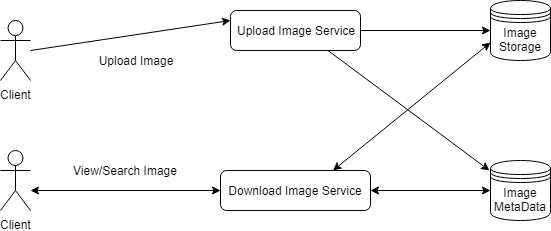

The diagram above was exported from draw.io. Its source (the exported page's mxGraphModel, read from the mxfile embedded in the PNG):
<mxGraphModel dx="2062" dy="1075" grid="1" gridSize="10" guides="1" tooltips="1" connect="1" arrows="1" fold="1" page="1" pageScale="1" pageWidth="827" pageHeight="1169" math="0" shadow="0">
  <root>
    <mxCell id="0" />
    <mxCell id="1" parent="0" />
    <mxCell id="OYswj8se_wE4Igni5hVB-1" value="Client" style="shape=umlActor;verticalLabelPosition=bottom;labelBackgroundColor=#ffffff;verticalAlign=top;html=1;" parent="1" vertex="1">
      <mxGeometry x="70" y="140" width="30" height="60" as="geometry" />
    </mxCell>
    <mxCell id="OYswj8se_wE4Igni5hVB-3" value="Client" style="shape=umlActor;verticalLabelPosition=bottom;labelBackgroundColor=#ffffff;verticalAlign=top;html=1;" parent="1" vertex="1">
      <mxGeometry x="70" y="270" width="30" height="60" as="geometry" />
    </mxCell>
    <mxCell id="OYswj8se_wE4Igni5hVB-10" value="Upload Image Service" style="rounded=1;whiteSpace=wrap;html=1;" parent="1" vertex="1">
      <mxGeometry x="300" y="130" width="130" height="40" as="geometry" />
    </mxCell>
    <mxCell id="OYswj8se_wE4Igni5hVB-11" value="" style="endArrow=classic;html=1;entryX=0;entryY=0.25;entryDx=0;entryDy=0;" parent="1" target="OYswj8se_wE4Igni5hVB-10" edge="1">
      <mxGeometry width="50" height="50" relative="1" as="geometry">
        <mxPoint x="100" y="170" as="sourcePoint" />
        <mxPoint x="120" y="410" as="targetPoint" />
      </mxGeometry>
    </mxCell>
    <mxCell id="OYswj8se_wE4Igni5hVB-13" value="Upload Image" style="text;html=1;strokeColor=none;fillColor=none;align=center;verticalAlign=middle;whiteSpace=wrap;rounded=0;" parent="1" vertex="1">
      <mxGeometry x="155" y="170" width="100" height="20" as="geometry" />
    </mxCell>
    <mxCell id="OYswj8se_wE4Igni5hVB-14" value="View/Search Image" style="text;html=1;strokeColor=none;fillColor=none;align=center;verticalAlign=middle;whiteSpace=wrap;rounded=0;" parent="1" vertex="1">
      <mxGeometry x="135" y="280" width="120" height="20" as="geometry" />
    </mxCell>
    <mxCell id="OYswj8se_wE4Igni5hVB-15" value="" style="endArrow=classic;startArrow=classic;html=1;entryX=0;entryY=0.5;entryDx=0;entryDy=0;" parent="1" target="-TEvWSPviCZTlaluocrN-4" edge="1">
      <mxGeometry width="50" height="50" relative="1" as="geometry">
        <mxPoint x="100" y="310" as="sourcePoint" />
        <mxPoint x="300" y="130" as="targetPoint" />
      </mxGeometry>
    </mxCell>
    <mxCell id="OYswj8se_wE4Igni5hVB-16" value="Image MetaData" style="shape=datastore;whiteSpace=wrap;html=1;" parent="1" vertex="1">
      <mxGeometry x="560" y="280" width="60" height="60" as="geometry" />
    </mxCell>
    <mxCell id="OYswj8se_wE4Igni5hVB-17" value="Image Storage" style="shape=datastore;whiteSpace=wrap;html=1;" parent="1" vertex="1">
      <mxGeometry x="560" y="120" width="60" height="60" as="geometry" />
    </mxCell>
    <mxCell id="OYswj8se_wE4Igni5hVB-18" value="" style="endArrow=classic;startArrow=classic;html=1;exitX=1;exitY=0.5;exitDx=0;exitDy=0;entryX=0;entryY=0.5;entryDx=0;entryDy=0;" parent="1" source="-TEvWSPviCZTlaluocrN-4" target="OYswj8se_wE4Igni5hVB-16" edge="1">
      <mxGeometry width="50" height="50" relative="1" as="geometry">
        <mxPoint x="490" y="375" as="sourcePoint" />
        <mxPoint x="600" y="200" as="targetPoint" />
      </mxGeometry>
    </mxCell>
    <mxCell id="-TEvWSPviCZTlaluocrN-4" value="Download Image Service" style="rounded=1;whiteSpace=wrap;html=1;" vertex="1" parent="1">
      <mxGeometry x="290" y="290" width="150" height="40" as="geometry" />
    </mxCell>
    <mxCell id="-TEvWSPviCZTlaluocrN-9" value="" style="endArrow=classic;html=1;entryX=0;entryY=0.5;entryDx=0;entryDy=0;exitX=1;exitY=0.5;exitDx=0;exitDy=0;" edge="1" parent="1" source="OYswj8se_wE4Igni5hVB-10" target="OYswj8se_wE4Igni5hVB-17">
      <mxGeometry width="50" height="50" relative="1" as="geometry">
        <mxPoint x="450" y="265" as="sourcePoint" />
        <mxPoint x="650" y="235" as="targetPoint" />
      </mxGeometry>
    </mxCell>
    <mxCell id="-TEvWSPviCZTlaluocrN-10" value="" style="endArrow=classic;html=1;exitX=0.75;exitY=1;exitDx=0;exitDy=0;entryX=-0.017;entryY=0.167;entryDx=0;entryDy=0;entryPerimeter=0;" edge="1" parent="1" source="OYswj8se_wE4Igni5hVB-10" target="OYswj8se_wE4Igni5hVB-16">
      <mxGeometry width="50" height="50" relative="1" as="geometry">
        <mxPoint x="440" y="160" as="sourcePoint" />
        <mxPoint x="550" y="420" as="targetPoint" />
      </mxGeometry>
    </mxCell>
    <mxCell id="-TEvWSPviCZTlaluocrN-19" value="" style="endArrow=classic;startArrow=classic;html=1;exitX=0.75;exitY=0;exitDx=0;exitDy=0;entryX=0;entryY=0.7;entryDx=0;entryDy=0;" edge="1" parent="1" source="-TEvWSPviCZTlaluocrN-4" target="OYswj8se_wE4Igni5hVB-17">
      <mxGeometry width="50" height="50" relative="1" as="geometry">
        <mxPoint x="450" y="320" as="sourcePoint" />
        <mxPoint x="570" y="320" as="targetPoint" />
      </mxGeometry>
    </mxCell>
  </root>
</mxGraphModel>